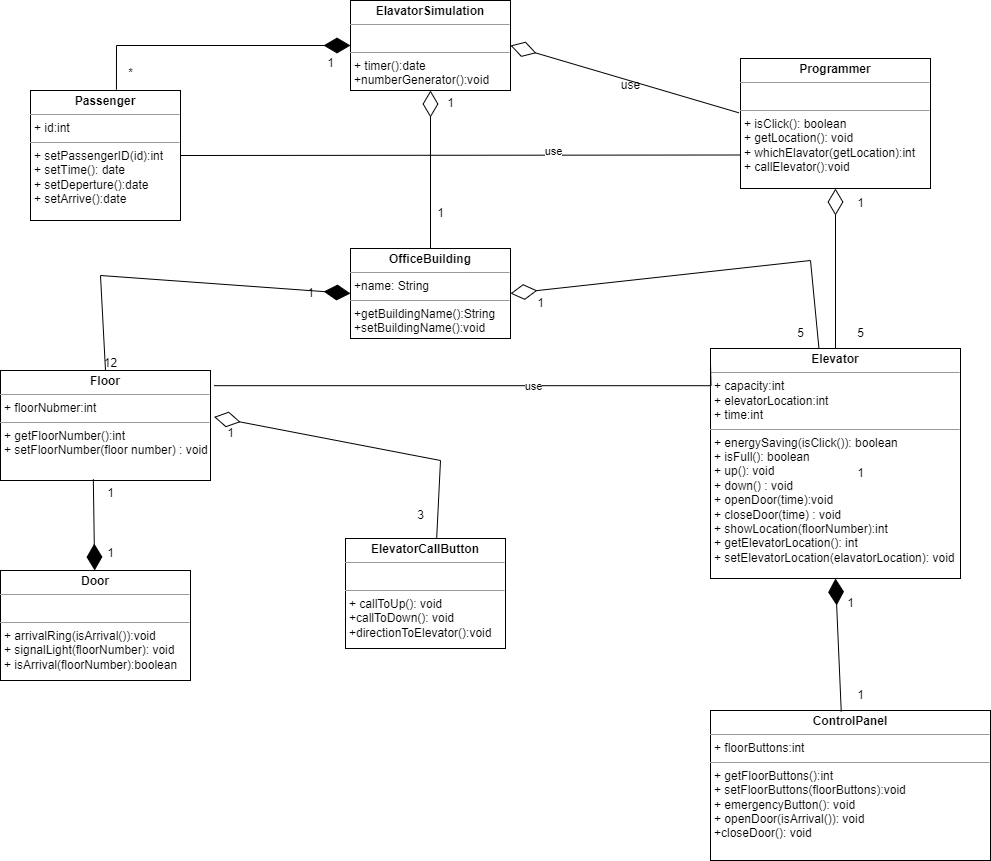

The diagram above was exported from draw.io. Its source (the exported page's mxGraphModel, read from the mxfile embedded in the PNG):
<mxGraphModel dx="1050" dy="566" grid="1" gridSize="10" guides="1" tooltips="1" connect="1" arrows="1" fold="1" page="1" pageScale="1.5" pageWidth="1169" pageHeight="826" background="none" math="0" shadow="0">
  <root>
    <mxCell id="0" style=";html=1;" />
    <mxCell id="1" style=";html=1;" parent="0" />
    <mxCell id="nxwpuo0zLa7MGQjpw6bO-1" value="&lt;p style=&quot;margin:0px;margin-top:4px;text-align:center;&quot;&gt;&lt;b&gt;OfficeBuilding&lt;/b&gt;&lt;/p&gt;&lt;hr size=&quot;1&quot;&gt;&lt;p style=&quot;margin:0px;margin-left:4px;&quot;&gt;+name: String&lt;/p&gt;&lt;hr size=&quot;1&quot;&gt;&lt;p style=&quot;margin:0px;margin-left:4px;&quot;&gt;+getBuildingName():String&lt;/p&gt;&lt;p style=&quot;margin:0px;margin-left:4px;&quot;&gt;+setBuildingName():void&lt;/p&gt;" style="verticalAlign=top;align=left;overflow=fill;fontSize=12;fontFamily=Helvetica;html=1;whiteSpace=wrap;" vertex="1" parent="1">
      <mxGeometry x="460" y="248" width="160" height="90" as="geometry" />
    </mxCell>
    <mxCell id="nxwpuo0zLa7MGQjpw6bO-2" value="&lt;p style=&quot;margin:0px;margin-top:4px;text-align:center;&quot;&gt;&lt;b&gt;ElavatorSimulation&lt;/b&gt;&lt;/p&gt;&lt;hr size=&quot;1&quot;&gt;&lt;p style=&quot;margin:0px;margin-left:4px;&quot;&gt;&lt;br&gt;&lt;/p&gt;&lt;hr size=&quot;1&quot;&gt;&lt;p style=&quot;margin:0px;margin-left:4px;&quot;&gt;+ timer():date&lt;/p&gt;&lt;p style=&quot;margin:0px;margin-left:4px;&quot;&gt;+numberGenerator():void&lt;/p&gt;" style="verticalAlign=top;align=left;overflow=fill;fontSize=12;fontFamily=Helvetica;html=1;whiteSpace=wrap;" vertex="1" parent="1">
      <mxGeometry x="460" width="160" height="90" as="geometry" />
    </mxCell>
    <mxCell id="nxwpuo0zLa7MGQjpw6bO-3" value="&lt;p style=&quot;margin:0px;margin-top:4px;text-align:center;&quot;&gt;&lt;b&gt;Elevator&lt;/b&gt;&lt;/p&gt;&lt;hr size=&quot;1&quot;&gt;&lt;p style=&quot;margin:0px;margin-left:4px;&quot;&gt;+ capacity:int&lt;/p&gt;&lt;p style=&quot;margin:0px;margin-left:4px;&quot;&gt;+ elevatorLocation:int&lt;/p&gt;&lt;p style=&quot;margin:0px;margin-left:4px;&quot;&gt;+ time:int&lt;/p&gt;&lt;hr size=&quot;1&quot;&gt;&lt;p style=&quot;margin:0px;margin-left:4px;&quot;&gt;+ energySaving(isClick()): boolean&lt;/p&gt;&lt;p style=&quot;margin:0px;margin-left:4px;&quot;&gt;+ isFull(): boolean&lt;/p&gt;&lt;p style=&quot;margin:0px;margin-left:4px;&quot;&gt;+ up(): void&lt;/p&gt;&lt;p style=&quot;margin:0px;margin-left:4px;&quot;&gt;+ down() : void&lt;/p&gt;&lt;p style=&quot;margin:0px;margin-left:4px;&quot;&gt;+ openDoor(time):void&lt;/p&gt;&lt;p style=&quot;margin:0px;margin-left:4px;&quot;&gt;+ closeDoor(time) : void&lt;/p&gt;&lt;p style=&quot;margin:0px;margin-left:4px;&quot;&gt;+ showLocation(floorNumber):int&lt;/p&gt;&lt;p style=&quot;margin:0px;margin-left:4px;&quot;&gt;+ getElevatorLocation(): int&lt;/p&gt;&lt;p style=&quot;margin:0px;margin-left:4px;&quot;&gt;+ setElevatorLocation(elavatorLocation): void&amp;nbsp;&lt;/p&gt;&lt;p style=&quot;margin:0px;margin-left:4px;&quot;&gt;&lt;br&gt;&lt;/p&gt;" style="verticalAlign=top;align=left;overflow=fill;fontSize=12;fontFamily=Helvetica;html=1;whiteSpace=wrap;" vertex="1" parent="1">
      <mxGeometry x="820" y="348" width="250" height="230" as="geometry" />
    </mxCell>
    <mxCell id="nxwpuo0zLa7MGQjpw6bO-4" value="&lt;p style=&quot;margin:0px;margin-top:4px;text-align:center;&quot;&gt;&lt;b&gt;Floor&lt;/b&gt;&lt;/p&gt;&lt;hr size=&quot;1&quot;&gt;&lt;p style=&quot;margin:0px;margin-left:4px;&quot;&gt;+ floorNubmer:int&lt;/p&gt;&lt;hr size=&quot;1&quot;&gt;&lt;p style=&quot;margin:0px;margin-left:4px;&quot;&gt;+ getFloorNumber():int&lt;/p&gt;&lt;p style=&quot;margin:0px;margin-left:4px;&quot;&gt;+ setFloorNumber(floor number) : void&lt;/p&gt;" style="verticalAlign=top;align=left;overflow=fill;fontSize=12;fontFamily=Helvetica;html=1;whiteSpace=wrap;" vertex="1" parent="1">
      <mxGeometry x="110" y="370" width="210" height="110" as="geometry" />
    </mxCell>
    <mxCell id="nxwpuo0zLa7MGQjpw6bO-5" value="&lt;p style=&quot;margin:0px;margin-top:4px;text-align:center;&quot;&gt;&lt;b&gt;Programmer&lt;/b&gt;&lt;/p&gt;&lt;hr size=&quot;1&quot;&gt;&lt;p style=&quot;margin:0px;margin-left:4px;&quot;&gt;&lt;br&gt;&lt;/p&gt;&lt;hr size=&quot;1&quot;&gt;&lt;p style=&quot;margin:0px;margin-left:4px;&quot;&gt;+ isClick(): boolean&lt;/p&gt;&lt;p style=&quot;margin:0px;margin-left:4px;&quot;&gt;+ getLocation(): void&lt;/p&gt;&lt;p style=&quot;margin:0px;margin-left:4px;&quot;&gt;+ whichElavator(getLocation):int&lt;/p&gt;&lt;p style=&quot;margin:0px;margin-left:4px;&quot;&gt;+ callElevator():void&lt;/p&gt;" style="verticalAlign=top;align=left;overflow=fill;fontSize=12;fontFamily=Helvetica;html=1;whiteSpace=wrap;" vertex="1" parent="1">
      <mxGeometry x="850" y="58" width="190" height="130" as="geometry" />
    </mxCell>
    <mxCell id="nxwpuo0zLa7MGQjpw6bO-6" value="&lt;p style=&quot;margin:0px;margin-top:4px;text-align:center;&quot;&gt;&lt;b&gt;ElevatorCallButton&lt;/b&gt;&lt;/p&gt;&lt;hr size=&quot;1&quot;&gt;&lt;p style=&quot;margin:0px;margin-left:4px;&quot;&gt;&lt;br&gt;&lt;/p&gt;&lt;hr size=&quot;1&quot;&gt;&lt;p style=&quot;margin:0px;margin-left:4px;&quot;&gt;+ callToUp(): void&lt;/p&gt;&lt;p style=&quot;margin:0px;margin-left:4px;&quot;&gt;+callToDown(): void&lt;/p&gt;&lt;p style=&quot;margin:0px;margin-left:4px;&quot;&gt;+directionToElevator():void&lt;/p&gt;" style="verticalAlign=top;align=left;overflow=fill;fontSize=12;fontFamily=Helvetica;html=1;whiteSpace=wrap;" vertex="1" parent="1">
      <mxGeometry x="455" y="538" width="160" height="110" as="geometry" />
    </mxCell>
    <mxCell id="nxwpuo0zLa7MGQjpw6bO-7" value="&lt;p style=&quot;margin:0px;margin-top:4px;text-align:center;&quot;&gt;&lt;b&gt;ControlPanel&lt;/b&gt;&lt;/p&gt;&lt;hr size=&quot;1&quot;&gt;&lt;p style=&quot;margin:0px;margin-left:4px;&quot;&gt;+ floorButtons:int&lt;/p&gt;&lt;hr size=&quot;1&quot;&gt;&lt;p style=&quot;margin:0px;margin-left:4px;&quot;&gt;+ getFloorButtons():int&lt;/p&gt;&lt;p style=&quot;margin:0px;margin-left:4px;&quot;&gt;+ setFloorButtons(floorButtons):void&lt;/p&gt;&lt;p style=&quot;margin:0px;margin-left:4px;&quot;&gt;+ emergencyButton(): void&lt;/p&gt;&lt;p style=&quot;margin:0px;margin-left:4px;&quot;&gt;+ openDoor(isArrival()): void&lt;/p&gt;&lt;p style=&quot;margin:0px;margin-left:4px;&quot;&gt;+closeDoor(): void&amp;nbsp;&lt;/p&gt;" style="verticalAlign=top;align=left;overflow=fill;fontSize=12;fontFamily=Helvetica;html=1;whiteSpace=wrap;" vertex="1" parent="1">
      <mxGeometry x="820" y="710" width="280" height="150" as="geometry" />
    </mxCell>
    <mxCell id="nxwpuo0zLa7MGQjpw6bO-8" value="&lt;p style=&quot;margin:0px;margin-top:4px;text-align:center;&quot;&gt;&lt;b&gt;Door&lt;/b&gt;&lt;/p&gt;&lt;hr size=&quot;1&quot;&gt;&lt;p style=&quot;margin:0px;margin-left:4px;&quot;&gt;&lt;br&gt;&lt;/p&gt;&lt;hr size=&quot;1&quot;&gt;&lt;p style=&quot;margin:0px;margin-left:4px;&quot;&gt;+ arrivalRing(isArrival()):void&lt;/p&gt;&lt;p style=&quot;margin:0px;margin-left:4px;&quot;&gt;+ signalLight(floorNumber): void&lt;/p&gt;&lt;p style=&quot;margin:0px;margin-left:4px;&quot;&gt;+ isArrival(floorNumber):boolean&lt;/p&gt;" style="verticalAlign=top;align=left;overflow=fill;fontSize=12;fontFamily=Helvetica;html=1;whiteSpace=wrap;" vertex="1" parent="1">
      <mxGeometry x="110" y="570" width="190" height="110" as="geometry" />
    </mxCell>
    <mxCell id="nxwpuo0zLa7MGQjpw6bO-9" value="&lt;p style=&quot;margin:0px;margin-top:4px;text-align:center;&quot;&gt;&lt;b&gt;Passenger&lt;/b&gt;&lt;/p&gt;&lt;hr size=&quot;1&quot;&gt;&lt;p style=&quot;margin:0px;margin-left:4px;&quot;&gt;+ id:int&lt;/p&gt;&lt;hr size=&quot;1&quot;&gt;&lt;p style=&quot;margin:0px;margin-left:4px;&quot;&gt;+ setPassengerID(id):int&lt;/p&gt;&lt;p style=&quot;margin:0px;margin-left:4px;&quot;&gt;+ setTime(): date&lt;/p&gt;&lt;p style=&quot;margin:0px;margin-left:4px;&quot;&gt;+ setDeperture():date&lt;/p&gt;&lt;p style=&quot;margin:0px;margin-left:4px;&quot;&gt;+ setArrive():date&lt;/p&gt;" style="verticalAlign=top;align=left;overflow=fill;fontSize=12;fontFamily=Helvetica;html=1;whiteSpace=wrap;" vertex="1" parent="1">
      <mxGeometry x="140" y="90" width="150" height="130" as="geometry" />
    </mxCell>
    <mxCell id="nxwpuo0zLa7MGQjpw6bO-11" value="" style="endArrow=diamondThin;endFill=1;endSize=24;html=1;rounded=0;exitX=0.5;exitY=0;exitDx=0;exitDy=0;entryX=0;entryY=0.5;entryDx=0;entryDy=0;" edge="1" parent="1" source="nxwpuo0zLa7MGQjpw6bO-4" target="nxwpuo0zLa7MGQjpw6bO-1">
      <mxGeometry width="160" relative="1" as="geometry">
        <mxPoint x="270" y="274.5" as="sourcePoint" />
        <mxPoint x="440" y="274.5" as="targetPoint" />
        <Array as="points">
          <mxPoint x="210" y="275" />
        </Array>
      </mxGeometry>
    </mxCell>
    <mxCell id="nxwpuo0zLa7MGQjpw6bO-12" value="" style="endArrow=diamondThin;endFill=1;endSize=24;html=1;rounded=0;entryX=0.5;entryY=1;entryDx=0;entryDy=0;exitX=0.467;exitY=0.008;exitDx=0;exitDy=0;exitPerimeter=0;" edge="1" parent="1" source="nxwpuo0zLa7MGQjpw6bO-7" target="nxwpuo0zLa7MGQjpw6bO-3">
      <mxGeometry width="160" relative="1" as="geometry">
        <mxPoint x="820" y="524.5" as="sourcePoint" />
        <mxPoint x="980" y="524.5" as="targetPoint" />
      </mxGeometry>
    </mxCell>
    <mxCell id="nxwpuo0zLa7MGQjpw6bO-13" value="" style="endArrow=diamondThin;endFill=1;endSize=24;html=1;rounded=0;exitX=0.442;exitY=0.989;exitDx=0;exitDy=0;exitPerimeter=0;" edge="1" parent="1" source="nxwpuo0zLa7MGQjpw6bO-4" target="nxwpuo0zLa7MGQjpw6bO-8">
      <mxGeometry width="160" relative="1" as="geometry">
        <mxPoint x="180" y="480" as="sourcePoint" />
        <mxPoint x="340" y="480" as="targetPoint" />
      </mxGeometry>
    </mxCell>
    <mxCell id="nxwpuo0zLa7MGQjpw6bO-14" value="" style="endArrow=diamondThin;endFill=1;endSize=24;html=1;rounded=0;exitX=0.573;exitY=-0.006;exitDx=0;exitDy=0;exitPerimeter=0;edgeStyle=orthogonalEdgeStyle;entryX=0;entryY=0.5;entryDx=0;entryDy=0;" edge="1" parent="1" source="nxwpuo0zLa7MGQjpw6bO-9" target="nxwpuo0zLa7MGQjpw6bO-2">
      <mxGeometry width="160" relative="1" as="geometry">
        <mxPoint x="210" y="40" as="sourcePoint" />
        <mxPoint x="430" y="50" as="targetPoint" />
        <Array as="points">
          <mxPoint x="226" y="45" />
        </Array>
      </mxGeometry>
    </mxCell>
    <mxCell id="nxwpuo0zLa7MGQjpw6bO-15" value="*" style="text;html=1;align=center;verticalAlign=middle;resizable=0;points=[];autosize=1;strokeColor=none;fillColor=none;" vertex="1" parent="1">
      <mxGeometry x="225" y="58" width="30" height="30" as="geometry" />
    </mxCell>
    <mxCell id="nxwpuo0zLa7MGQjpw6bO-16" value="1" style="text;html=1;align=center;verticalAlign=middle;resizable=0;points=[];autosize=1;strokeColor=none;fillColor=none;" vertex="1" parent="1">
      <mxGeometry x="425" y="48" width="30" height="30" as="geometry" />
    </mxCell>
    <mxCell id="nxwpuo0zLa7MGQjpw6bO-17" value="1" style="text;html=1;align=center;verticalAlign=middle;resizable=0;points=[];autosize=1;strokeColor=none;fillColor=none;" vertex="1" parent="1">
      <mxGeometry x="405" y="278" width="30" height="30" as="geometry" />
    </mxCell>
    <mxCell id="nxwpuo0zLa7MGQjpw6bO-18" value="12" style="text;html=1;align=center;verticalAlign=middle;resizable=0;points=[];autosize=1;strokeColor=none;fillColor=none;" vertex="1" parent="1">
      <mxGeometry x="200" y="348" width="40" height="30" as="geometry" />
    </mxCell>
    <mxCell id="nxwpuo0zLa7MGQjpw6bO-19" value="1" style="text;html=1;align=center;verticalAlign=middle;resizable=0;points=[];autosize=1;strokeColor=none;fillColor=none;" vertex="1" parent="1">
      <mxGeometry x="205" y="478" width="30" height="30" as="geometry" />
    </mxCell>
    <mxCell id="nxwpuo0zLa7MGQjpw6bO-20" value="1" style="text;html=1;align=center;verticalAlign=middle;resizable=0;points=[];autosize=1;strokeColor=none;fillColor=none;" vertex="1" parent="1">
      <mxGeometry x="205" y="538" width="30" height="30" as="geometry" />
    </mxCell>
    <mxCell id="nxwpuo0zLa7MGQjpw6bO-21" value="1" style="text;html=1;align=center;verticalAlign=middle;resizable=0;points=[];autosize=1;strokeColor=none;fillColor=none;" vertex="1" parent="1">
      <mxGeometry x="955" y="458" width="30" height="30" as="geometry" />
    </mxCell>
    <mxCell id="nxwpuo0zLa7MGQjpw6bO-22" value="1" style="text;html=1;align=center;verticalAlign=middle;resizable=0;points=[];autosize=1;strokeColor=none;fillColor=none;" vertex="1" parent="1">
      <mxGeometry x="945" y="588" width="30" height="30" as="geometry" />
    </mxCell>
    <mxCell id="nxwpuo0zLa7MGQjpw6bO-23" value="" style="endArrow=diamondThin;endFill=0;endSize=24;html=1;rounded=0;entryX=0.5;entryY=1;entryDx=0;entryDy=0;exitX=0.5;exitY=0;exitDx=0;exitDy=0;" edge="1" parent="1" source="nxwpuo0zLa7MGQjpw6bO-3" target="nxwpuo0zLa7MGQjpw6bO-5">
      <mxGeometry width="160" relative="1" as="geometry">
        <mxPoint x="740" y="190" as="sourcePoint" />
        <mxPoint x="900" y="190" as="targetPoint" />
      </mxGeometry>
    </mxCell>
    <mxCell id="nxwpuo0zLa7MGQjpw6bO-24" value="" style="endArrow=diamondThin;endFill=0;endSize=24;html=1;rounded=0;entryX=0.5;entryY=1;entryDx=0;entryDy=0;" edge="1" parent="1" source="nxwpuo0zLa7MGQjpw6bO-1" target="nxwpuo0zLa7MGQjpw6bO-2">
      <mxGeometry width="160" relative="1" as="geometry">
        <mxPoint x="390" y="140" as="sourcePoint" />
        <mxPoint x="550" y="140" as="targetPoint" />
      </mxGeometry>
    </mxCell>
    <mxCell id="nxwpuo0zLa7MGQjpw6bO-25" value="" style="endArrow=diamondThin;endFill=0;endSize=24;html=1;rounded=0;entryX=1.017;entryY=0.422;entryDx=0;entryDy=0;entryPerimeter=0;exitX=0.57;exitY=-0.007;exitDx=0;exitDy=0;exitPerimeter=0;" edge="1" parent="1" source="nxwpuo0zLa7MGQjpw6bO-6" target="nxwpuo0zLa7MGQjpw6bO-4">
      <mxGeometry width="160" relative="1" as="geometry">
        <mxPoint x="540" y="410" as="sourcePoint" />
        <mxPoint x="600" y="370" as="targetPoint" />
        <Array as="points">
          <mxPoint x="550" y="460" />
        </Array>
      </mxGeometry>
    </mxCell>
    <mxCell id="nxwpuo0zLa7MGQjpw6bO-26" value="" style="endArrow=diamondThin;endFill=0;endSize=24;html=1;rounded=0;entryX=1;entryY=0.5;entryDx=0;entryDy=0;exitX=0.434;exitY=0.002;exitDx=0;exitDy=0;exitPerimeter=0;" edge="1" parent="1" source="nxwpuo0zLa7MGQjpw6bO-3" target="nxwpuo0zLa7MGQjpw6bO-1">
      <mxGeometry width="160" relative="1" as="geometry">
        <mxPoint x="580" y="138" as="sourcePoint" />
        <mxPoint x="710" y="278" as="targetPoint" />
        <Array as="points">
          <mxPoint x="920" y="260" />
        </Array>
      </mxGeometry>
    </mxCell>
    <mxCell id="nxwpuo0zLa7MGQjpw6bO-27" value="" style="endArrow=diamondThin;endFill=0;endSize=24;html=1;rounded=0;entryX=1;entryY=0.5;entryDx=0;entryDy=0;exitX=-0.008;exitY=0.418;exitDx=0;exitDy=0;exitPerimeter=0;" edge="1" parent="1" source="nxwpuo0zLa7MGQjpw6bO-5" target="nxwpuo0zLa7MGQjpw6bO-2">
      <mxGeometry width="160" relative="1" as="geometry">
        <mxPoint x="660" y="120" as="sourcePoint" />
        <mxPoint x="820" y="120" as="targetPoint" />
      </mxGeometry>
    </mxCell>
    <mxCell id="nxwpuo0zLa7MGQjpw6bO-28" value="1" style="text;html=1;align=center;verticalAlign=middle;resizable=0;points=[];autosize=1;strokeColor=none;fillColor=none;" vertex="1" parent="1">
      <mxGeometry x="545" y="88" width="30" height="30" as="geometry" />
    </mxCell>
    <mxCell id="nxwpuo0zLa7MGQjpw6bO-29" value="1" style="text;html=1;align=center;verticalAlign=middle;resizable=0;points=[];autosize=1;strokeColor=none;fillColor=none;" vertex="1" parent="1">
      <mxGeometry x="535" y="198" width="30" height="30" as="geometry" />
    </mxCell>
    <mxCell id="nxwpuo0zLa7MGQjpw6bO-30" value="1" style="text;html=1;align=center;verticalAlign=middle;resizable=0;points=[];autosize=1;strokeColor=none;fillColor=none;" vertex="1" parent="1">
      <mxGeometry x="955" y="188" width="30" height="30" as="geometry" />
    </mxCell>
    <mxCell id="nxwpuo0zLa7MGQjpw6bO-31" value="5" style="text;html=1;align=center;verticalAlign=middle;resizable=0;points=[];autosize=1;strokeColor=none;fillColor=none;" vertex="1" parent="1">
      <mxGeometry x="955" y="318" width="30" height="30" as="geometry" />
    </mxCell>
    <mxCell id="nxwpuo0zLa7MGQjpw6bO-32" value="5" style="text;html=1;align=center;verticalAlign=middle;resizable=0;points=[];autosize=1;strokeColor=none;fillColor=none;" vertex="1" parent="1">
      <mxGeometry x="895" y="318" width="30" height="30" as="geometry" />
    </mxCell>
    <mxCell id="nxwpuo0zLa7MGQjpw6bO-33" value="1" style="text;html=1;align=center;verticalAlign=middle;resizable=0;points=[];autosize=1;strokeColor=none;fillColor=none;" vertex="1" parent="1">
      <mxGeometry x="635" y="288" width="30" height="30" as="geometry" />
    </mxCell>
    <mxCell id="nxwpuo0zLa7MGQjpw6bO-34" value="use" style="text;html=1;align=center;verticalAlign=middle;resizable=0;points=[];autosize=1;strokeColor=none;fillColor=none;" vertex="1" parent="1">
      <mxGeometry x="720" y="70" width="40" height="30" as="geometry" />
    </mxCell>
    <mxCell id="nxwpuo0zLa7MGQjpw6bO-35" value="3" style="text;html=1;align=center;verticalAlign=middle;resizable=0;points=[];autosize=1;strokeColor=none;fillColor=none;" vertex="1" parent="1">
      <mxGeometry x="515" y="500" width="30" height="30" as="geometry" />
    </mxCell>
    <mxCell id="nxwpuo0zLa7MGQjpw6bO-36" value="1" style="text;html=1;align=center;verticalAlign=middle;resizable=0;points=[];autosize=1;strokeColor=none;fillColor=none;" vertex="1" parent="1">
      <mxGeometry x="325" y="418" width="30" height="30" as="geometry" />
    </mxCell>
    <mxCell id="nxwpuo0zLa7MGQjpw6bO-37" value="1" style="text;html=1;align=center;verticalAlign=middle;resizable=0;points=[];autosize=1;strokeColor=none;fillColor=none;" vertex="1" parent="1">
      <mxGeometry x="955" y="680" width="30" height="30" as="geometry" />
    </mxCell>
    <mxCell id="nxwpuo0zLa7MGQjpw6bO-38" value="" style="endArrow=none;html=1;edgeStyle=orthogonalEdgeStyle;rounded=0;exitX=1;exitY=0.5;exitDx=0;exitDy=0;" edge="1" parent="1" source="nxwpuo0zLa7MGQjpw6bO-9">
      <mxGeometry relative="1" as="geometry">
        <mxPoint x="690" y="154.5" as="sourcePoint" />
        <mxPoint x="850" y="154.5" as="targetPoint" />
      </mxGeometry>
    </mxCell>
    <mxCell id="nxwpuo0zLa7MGQjpw6bO-41" value="use" style="edgeLabel;html=1;align=center;verticalAlign=middle;resizable=0;points=[];" vertex="1" connectable="0" parent="nxwpuo0zLa7MGQjpw6bO-38">
      <mxGeometry x="0.3314" y="4" relative="1" as="geometry">
        <mxPoint as="offset" />
      </mxGeometry>
    </mxCell>
    <mxCell id="nxwpuo0zLa7MGQjpw6bO-42" value="" style="endArrow=none;html=1;edgeStyle=orthogonalEdgeStyle;rounded=0;exitX=1.017;exitY=0.138;exitDx=0;exitDy=0;exitPerimeter=0;" edge="1" parent="1" source="nxwpuo0zLa7MGQjpw6bO-4">
      <mxGeometry relative="1" as="geometry">
        <mxPoint x="660" y="362.5" as="sourcePoint" />
        <mxPoint x="820" y="362.5" as="targetPoint" />
      </mxGeometry>
    </mxCell>
    <mxCell id="nxwpuo0zLa7MGQjpw6bO-45" value="use" style="edgeLabel;html=1;align=center;verticalAlign=middle;resizable=0;points=[];" vertex="1" connectable="0" parent="nxwpuo0zLa7MGQjpw6bO-42">
      <mxGeometry x="0.2287" relative="1" as="geometry">
        <mxPoint as="offset" />
      </mxGeometry>
    </mxCell>
  </root>
</mxGraphModel>